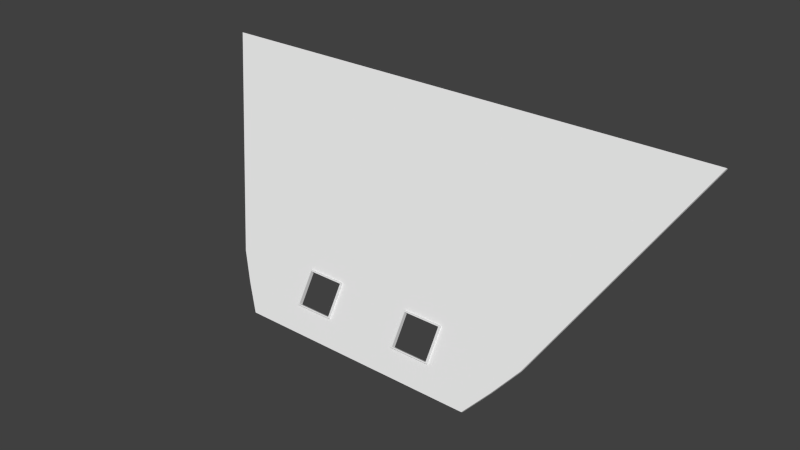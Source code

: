 # Source: wall.blend  (saved by Blender 2.71.0; exported with 4.5.12 LTS)
import bpy
from mathutils import Matrix  # noqa: F401  (used for matrix-valued properties, if any)

bpy.ops.wm.read_factory_settings(use_empty=True)
scene = bpy.context.scene
scene.name = 'Scene'

# ---- collections
col_collection_1 = bpy.data.collections.new('Collection 1'); scene.collection.children.link(col_collection_1)

# ---- world
world_world = bpy.data.worlds.new('World'); scene.world = world_world
world_world.color = (0.05088, 0.05088, 0.05088)
world_world.use_sun_shadow = False
world_world.sun_shadow_jitter_overblur = 0.0
world_world.cycles.sampling_method = 'MANUAL'
world_world.cycles.sample_map_resolution = 256

# ---- meshes
me_cube_002 = bpy.data.meshes.new('Cube.002')
me_cube_002.from_pydata([(1.037, -0.3518, -0.004779), (-1.037, -0.3518, -0.00478), (2.233, -8.924, 2.8), (-2.233, -8.925, 2.8), (1.2, -1.176, 0.265), (-1.2, -1.177, 0.265), (1.36, -2.068, 0.5566), (-1.36, -2.068, 0.5566), (1.193, -8.925, 2.8), (0.6451, -0.3518, -0.004779), (0.6451, -1.176, 0.265), (0.6451, -2.343, 0.6466), (0.57, -8.925, 2.8), (0.3082, -0.3518, -0.004779), (0.3082, -1.176, 0.265), (0.3082, -2.343, 0.6466), (-0.5786, -8.925, 2.8), (-0.3129, -0.3518, -0.00478), (-0.3129, -1.176, 0.265), (-0.3129, -2.343, 0.6466), (-1.185, -8.925, 2.8), (-0.641, -0.3518, -0.00478), (-0.641, -1.176, 0.265), (-0.641, -2.343, 0.6466), (2.233, -8.573, 2.804), (1.037, 2.682e-05, 3.576e-07), (-2.233, -8.573, 2.804), (-1.037, -2.563e-05, -3.576e-07), (1.2, -0.8247, 0.2698), (-1.2, -0.8247, 0.2698), (1.36, -1.716, 0.5614), (-1.36, -1.716, 0.5614), (0.6451, 1.698e-05, 2.307e-07), (1.193, -8.573, 2.804), (0.3082, 8.113e-06, 1.102e-07), (0.57, -8.573, 2.804), (-0.3129, -8.235e-06, -1.119e-07), (-0.5786, -8.573, 2.804), (-0.641, -1.687e-05, -2.292e-07), (-1.185, -8.573, 2.804), (0.6451, -1.515, 0.2604), (0.6451, -2.682, 0.642), (0.3082, -1.515, 0.2604), (0.3082, -2.682, 0.642), (-0.3129, -1.515, 0.2604), (-0.3129, -2.682, 0.642), (-0.641, -1.515, 0.2604), (-0.641, -2.682, 0.642), (0.6335, -1.556, 0.2736), (0.6335, -2.642, 0.6288), (0.3199, -1.556, 0.2736), (0.3199, -2.642, 0.6288), (-0.3242, -1.556, 0.2736), (-0.3242, -2.642, 0.6288), (-0.6296, -1.556, 0.2736), (-0.6296, -2.642, 0.6288), (0.6336, -0.865, 0.283), (0.6336, -1.951, 0.6382), (0.32, -0.865, 0.283), (0.32, -1.951, 0.6382), (-0.3241, -0.865, 0.283), (-0.3241, -1.951, 0.6382), (-0.6295, -0.865, 0.283), (-0.6295, -1.951, 0.6382)], [], [(28, 4, 0, 25), (22, 5, 1, 21), (38, 21, 1, 27), (33, 8, 2, 24), (30, 6, 4, 28), (23, 7, 5, 22), (24, 2, 6, 30), (20, 3, 7, 23), (4, 10, 9, 0), (25, 0, 9, 32), (35, 12, 8, 33), (6, 11, 10, 4), (2, 8, 11, 6), (10, 14, 13, 9), (32, 9, 13, 34), (19, 23, 47, 45), (8, 12, 15, 11), (37, 16, 12, 35), (14, 18, 17, 13), (34, 13, 17, 36), (15, 19, 18, 14), (12, 16, 19, 15), (39, 20, 16, 37), (18, 22, 21, 17), (36, 17, 21, 38), (23, 22, 46, 47), (16, 20, 23, 19), (26, 3, 20, 39), (5, 29, 27, 1), (7, 31, 29, 5), (3, 26, 31, 7), (45, 47, 55, 53), (47, 46, 54, 55), (22, 18, 44, 46), (18, 19, 45, 44), (15, 14, 42, 43), (11, 15, 43, 41), (14, 10, 40, 42), (10, 11, 41, 40), (53, 55, 63, 61), (55, 54, 62, 63), (46, 44, 52, 54), (44, 45, 53, 52), (43, 42, 50, 51), (41, 43, 51, 49), (42, 40, 48, 50), (40, 41, 49, 48), (54, 52, 60, 62), (52, 53, 61, 60), (51, 50, 58, 59), (49, 51, 59, 57), (50, 48, 56, 58), (48, 49, 57, 56)])
_ca = me_cube_002.color_attributes.new('Col', 'BYTE_COLOR', 'CORNER')
_ca.data.foreach_set('color', [0.147, 0.03689, 0.0, 1.0, 0.147, 0.03689, 0.0, 1.0, 0.147, 0.03689, 0.0, 1.0, 0.147, 0.03689, 0.0, 1.0, 0.1683, 0.04092, 0.0, 1.0, 0.147, 0.03689, 0.0, 1.0, 0.1248, 0.0319, 0.0, 1.0, 0.1356, 0.03434, 0.0, 1.0, 0.147, 0.03689, 0.0, 1.0, 0.147, 0.03689, 0.0, 1.0, 0.1248, 0.0319, 0.0, 1.0, 0.1248, 0.0319, 0.0, 1.0, 0.147, 0.03689, 0.0, 1.0, 0.147, 0.03689, 0.0, 1.0, 0.147, 0.03689, 0.0, 1.0, 0.147, 0.03689, 0.0, 1.0, 0.147, 0.03689, 0.0, 1.0, 0.147, 0.03689, 0.0, 1.0, 0.147, 0.03689, 0.0, 1.0, 0.147, 0.03689, 0.0, 1.0, 0.1714, 0.04231, 0.0, 1.0, 0.147, 0.03689, 0.0, 1.0, 0.147, 0.03689, 0.0, 1.0, 0.1683, 0.04092, 0.0, 1.0, 0.147, 0.03689, 0.0, 1.0, 0.147, 0.03689, 0.0, 1.0, 0.147, 0.03689, 0.0, 1.0, 0.147, 0.03689, 0.0, 1.0, 0.147, 0.03689, 0.0, 1.0, 0.1714, 0.04231, 0.0, 1.0, 0.147, 0.03689, 0.0, 1.0, 0.1714, 0.04231, 0.0, 1.0, 0.147, 0.03689, 0.0, 1.0, 0.1529, 0.03689, 0.0, 1.0, 0.1248, 0.0319, 0.0, 1.0, 0.1248, 0.0319, 0.0, 1.0, 0.1248, 0.0319, 0.0, 1.0, 0.1248, 0.0319, 0.0, 1.0, 0.1384, 0.03434, 0.0, 1.0, 0.1413, 0.0356, 0.0, 1.0, 0.147, 0.03689, 0.0, 1.0, 0.147, 0.03689, 0.0, 1.0, 0.147, 0.03689, 0.0, 1.0, 0.147, 0.03689, 0.0, 1.0, 0.147, 0.03689, 0.0, 1.0, 0.1714, 0.04231, 0.0, 1.0, 0.1529, 0.03689, 0.0, 1.0, 0.147, 0.03689, 0.0, 1.0, 0.147, 0.03689, 0.0, 1.0, 0.147, 0.03689, 0.0, 1.0, 0.1714, 0.04231, 0.0, 1.0, 0.147, 0.03689, 0.0, 1.0, 0.1529, 0.03689, 0.0, 1.0, 0.1714, 0.04231, 0.0, 1.0, 0.1248, 0.0319, 0.0, 1.0, 0.1248, 0.0319, 0.0, 1.0, 0.1441, 0.0356, 0.0, 1.0, 0.1441, 0.03689, 0.0, 1.0, 0.1274, 0.0331, 0.0003035, 1.0, 0.1683, 0.05951, 0.008023, 1.0, 0.1714, 0.04231, 0.0, 1.0, 0.1714, 0.04231, 0.0, 1.0, 0.1714, 0.04231, 0.0, 1.0, 0.1714, 0.04231, 0.0, 1.0, 0.147, 0.03689, 0.0, 1.0, 0.147, 0.03689, 0.0, 1.0, 0.1714, 0.04231, 0.0, 1.0, 0.1714, 0.04231, 0.0, 1.0, 0.147, 0.03689, 0.0, 1.0, 0.147, 0.03689, 0.0, 1.0, 0.147, 0.03689, 0.0, 1.0, 0.147, 0.03689, 0.0, 1.0, 0.1714, 0.04231, 0.0, 1.0, 0.1714, 0.04231, 0.0, 1.0, 0.147, 0.03689, 0.0, 1.0, 0.1248, 0.0319, 0.0, 1.0, 0.3231, 0.1812, 0.08022, 1.0, 0.1746, 0.05613, 0.004777, 1.0, 0.147, 0.03689, 0.0, 1.0, 0.147, 0.03689, 0.0, 1.0, 0.1714, 0.04231, 0.0, 1.0, 0.1714, 0.04231, 0.0, 1.0, 0.1714, 0.04231, 0.0, 1.0, 0.1714, 0.04231, 0.0, 1.0, 0.147, 0.03689, 0.0, 1.0, 0.147, 0.03689, 0.0, 1.0, 0.1714, 0.04231, 0.0, 1.0, 0.1714, 0.04231, 0.0, 1.0, 0.15, 0.0382, 0.0003035, 1.0, 0.15, 0.03955, 0.0006071, 1.0, 0.147, 0.03689, 0.0, 1.0, 0.147, 0.03689, 0.0, 1.0, 0.1714, 0.04231, 0.0, 1.0, 0.1683, 0.04092, 0.0, 1.0, 0.1356, 0.03434, 0.0, 1.0, 0.147, 0.03689, 0.0, 1.0, 0.1529, 0.04092, 0.0009106, 1.0, 0.147, 0.03689, 0.0, 1.0, 0.1356, 0.03434, 0.0, 1.0, 0.1441, 0.03689, 0.0, 1.0, 0.1651, 0.04971, 0.003677, 1.0, 0.147, 0.03689, 0.0, 1.0, 0.147, 0.03689, 0.0, 1.0, 0.2918, 0.15, 0.05781, 1.0, 0.147, 0.03689, 0.0, 1.0, 0.147, 0.03689, 0.0, 1.0, 0.1714, 0.04231, 0.0, 1.0, 0.1714, 0.04231, 0.0, 1.0, 0.1714, 0.04231, 0.0, 1.0, 0.1714, 0.04231, 0.0, 1.0, 0.15, 0.0382, 0.0006071, 1.0, 0.15, 0.0382, 0.0003035, 1.0, 0.147, 0.03689, 0.0, 1.0, 0.147, 0.03689, 0.0, 1.0, 0.1248, 0.0319, 0.0, 1.0, 0.1248, 0.0319, 0.0, 1.0, 0.147, 0.03689, 0.0, 1.0, 0.147, 0.03689, 0.0, 1.0, 0.147, 0.03689, 0.0, 1.0, 0.147, 0.03689, 0.0, 1.0, 0.147, 0.03689, 0.0, 1.0, 0.147, 0.03689, 0.0, 1.0, 0.2016, 0.07819, 0.01298, 1.0, 0.1529, 0.03955, 0.0006071, 1.0, 0.1714, 0.04231, 0.0, 1.0, 0.1714, 0.04231, 0.0, 1.0, 0.1714, 0.04231, 0.0, 1.0, 0.1714, 0.04231, 0.0, 1.0, 0.1714, 0.04231, 0.0, 1.0, 0.162, 0.03955, 0.0, 1.0, 0.1683, 0.04092, 0.0, 1.0, 0.1714, 0.04231, 0.0, 1.0, 0.1559, 0.04231, 0.001518, 1.0, 0.147, 0.03689, 0.0, 1.0, 0.147, 0.03689, 0.0, 1.0, 0.15, 0.0382, 0.0003035, 1.0, 0.1714, 0.04231, 0.0, 1.0, 0.1714, 0.04231, 0.0, 1.0, 0.1714, 0.04231, 0.0, 1.0, 0.1714, 0.04231, 0.0, 1.0, 0.1714, 0.04231, 0.0, 1.0, 0.1714, 0.04231, 0.0, 1.0, 0.1714, 0.04231, 0.0, 1.0, 0.1714, 0.04231, 0.0, 1.0, 0.1714, 0.04231, 0.0, 1.0, 0.1714, 0.04231, 0.0, 1.0, 0.1714, 0.04231, 0.0, 1.0, 0.1714, 0.04231, 0.0, 1.0, 0.147, 0.03689, 0.0, 1.0, 0.147, 0.03689, 0.0, 1.0, 0.147, 0.03689, 0.0, 1.0, 0.147, 0.03689, 0.0, 1.0, 0.147, 0.03689, 0.0, 1.0, 0.147, 0.03689, 0.0, 1.0, 0.147, 0.03689, 0.0, 1.0, 0.147, 0.03689, 0.0, 1.0, 0.147, 0.03689, 0.0, 1.0, 0.147, 0.03689, 0.0, 1.0, 0.147, 0.03689, 0.0, 1.0, 0.147, 0.03689, 0.0, 1.0, 0.1714, 0.04231, 0.0, 1.0, 0.1683, 0.04092, 0.0, 1.0, 0.1714, 0.04231, 0.0, 1.0, 0.1714, 0.04231, 0.0, 1.0, 0.162, 0.03955, 0.0, 1.0, 0.1714, 0.04231, 0.0, 1.0, 0.1714, 0.04231, 0.0, 1.0, 0.1683, 0.04092, 0.0, 1.0, 0.1714, 0.04231, 0.0, 1.0, 0.1714, 0.04231, 0.0, 1.0, 0.1714, 0.04231, 0.0, 1.0, 0.1714, 0.04231, 0.0, 1.0, 0.1714, 0.04231, 0.0, 1.0, 0.1714, 0.04231, 0.0, 1.0, 0.1714, 0.04231, 0.0, 1.0, 0.1714, 0.04231, 0.0, 1.0, 0.1714, 0.04231, 0.0, 1.0, 0.1714, 0.04231, 0.0, 1.0, 0.1714, 0.04231, 0.0, 1.0, 0.1714, 0.04231, 0.0, 1.0, 0.1714, 0.04231, 0.0, 1.0, 0.147, 0.03689, 0.0, 1.0, 0.162, 0.0382, 0.0, 1.0, 0.1714, 0.04231, 0.0, 1.0, 0.147, 0.03689, 0.0, 1.0, 0.1714, 0.04231, 0.0, 1.0, 0.1714, 0.04231, 0.0, 1.0, 0.162, 0.0382, 0.0, 1.0, 0.1683, 0.04092, 0.0, 1.0, 0.1714, 0.04231, 0.0, 1.0, 0.1714, 0.04231, 0.0, 1.0, 0.1714, 0.04231, 0.0, 1.0, 0.147, 0.03689, 0.0, 1.0, 0.147, 0.03689, 0.0, 1.0, 0.147, 0.03689, 0.0, 1.0, 0.147, 0.03689, 0.0, 1.0, 0.147, 0.03689, 0.0, 1.0, 0.147, 0.03689, 0.0, 1.0, 0.147, 0.03689, 0.0, 1.0, 0.147, 0.03689, 0.0, 1.0, 0.147, 0.03689, 0.0, 1.0, 0.147, 0.03689, 0.0, 1.0, 0.147, 0.03689, 0.0, 1.0, 0.147, 0.03689, 0.0, 1.0, 0.1714, 0.04231, 0.0, 1.0, 0.162, 0.0382, 0.0, 1.0, 0.1683, 0.04092, 0.0, 1.0, 0.1714, 0.04231, 0.0, 1.0, 0.162, 0.0382, 0.0, 1.0, 0.1714, 0.04231, 0.0, 1.0, 0.1714, 0.04231, 0.0, 1.0, 0.1683, 0.04092, 0.0, 1.0])
me_cube_002.use_remesh_preserve_volume = False
me_cube_002.use_remesh_preserve_attributes = False
me_cube_002.use_mirror_vertex_groups = False
me_cube_002.update()

# ---- objects
ob_cube = bpy.data.objects.new('Cube', me_cube_002)

# ---- transforms, parenting, visibility, modifiers, constraints
ob_cube.location = (0.0, 0.0, 0.0)
ob_cube.rotation_euler = (-0.7572, -0.0, 0.0)
ob_cube.scale = (20.0, 1.0, 15.0)
ob_cube.lineart.crease_threshold = 0.0

# ---- collection membership
col_collection_1.objects.link(ob_cube)

# ---- scene / render settings (as saved in the file)
scene.frame_start = 1; scene.frame_end = 250; scene.frame_set(1)
scene.render.engine = 'BLENDER_EEVEE_NEXT'
scene.render.resolution_percentage = 50
scene.render.dither_intensity = 0.0
scene.cycles.use_denoising = False
scene.cycles.samples = 10
scene.cycles.sampling_pattern = 'TABULATED_SOBOL'
scene.cycles.light_sampling_threshold = 0.0
scene.cycles.use_adaptive_sampling = False
scene.cycles.use_light_tree = False
scene.cycles.blur_glossy = 0.0
scene.cycles.volume_bounces = 1
scene.cycles.pixel_filter_type = 'GAUSSIAN'
scene.cycles.sample_clamp_indirect = 0.0
scene.view_settings.view_transform = 'Standard'
bpy.context.view_layer.update()

# ---- added for rendering (the .blend has no active camera and no usable light): camera, sun
cam_auto = bpy.data.cameras.new('AutoCamera')
cam_auto.lens = 50.0
cam_auto.sensor_width = 36.0
cam_auto.clip_end = 1670.49
ob_auto_camera = bpy.data.objects.new('AutoCamera', cam_auto)
scene.collection.objects.link(ob_auto_camera)
ob_auto_camera.location = (95.1849, -103.042, 94.472)
ob_auto_camera.rotation_euler = (1.09748, -7.21219e-08, 0.694738)
scene.camera = ob_auto_camera
light_auto_sun = bpy.data.lights.new('AutoSun', 'SUN')
light_auto_sun.energy = 3.0
light_auto_sun.angle = 0.0523599
ob_auto_sun = bpy.data.objects.new('AutoSun', light_auto_sun)
scene.collection.objects.link(ob_auto_sun)
ob_auto_sun.rotation_euler = (0.872665, 0.174533, 0.523599)
bpy.context.view_layer.update()
